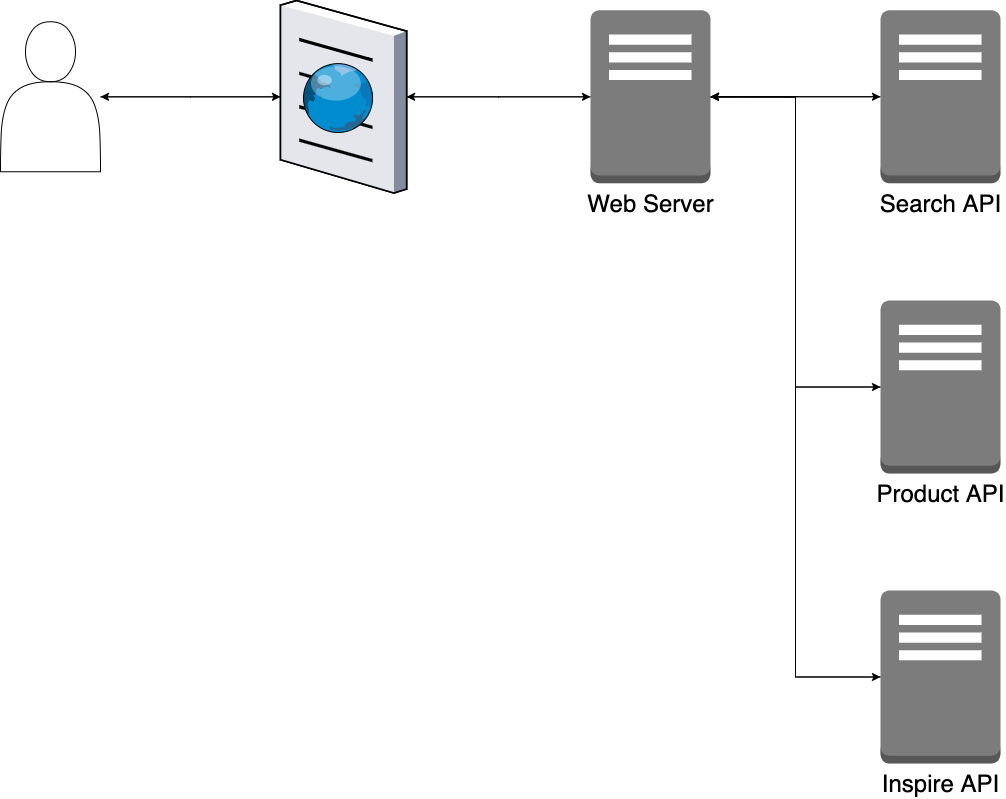

The diagram above was exported from draw.io. Its source (the exported page's mxGraphModel, read from the mxfile embedded in the PNG):
<mxGraphModel dx="877" dy="670" grid="1" gridSize="10" guides="1" tooltips="1" connect="1" arrows="1" fold="1" page="1" pageScale="1" pageWidth="850" pageHeight="1100" math="0" shadow="0">
  <root>
    <mxCell id="0" />
    <mxCell id="1" parent="0" />
    <mxCell id="120" style="edgeStyle=orthogonalEdgeStyle;rounded=0;orthogonalLoop=1;jettySize=auto;html=1;" edge="1" parent="1" source="110" target="111">
      <mxGeometry relative="1" as="geometry" />
    </mxCell>
    <mxCell id="138" style="edgeStyle=orthogonalEdgeStyle;rounded=0;orthogonalLoop=1;jettySize=auto;html=1;" edge="1" parent="1" source="110" target="118">
      <mxGeometry relative="1" as="geometry" />
    </mxCell>
    <mxCell id="110" value="" style="verticalLabelPosition=bottom;aspect=fixed;html=1;verticalAlign=top;strokeColor=none;align=center;outlineConnect=0;shape=mxgraph.citrix.browser;" vertex="1" parent="1">
      <mxGeometry x="580" y="220" width="126.12" height="192.5" as="geometry" />
    </mxCell>
    <mxCell id="128" style="edgeStyle=orthogonalEdgeStyle;rounded=0;orthogonalLoop=1;jettySize=auto;html=1;" edge="1" parent="1" source="111" target="121">
      <mxGeometry relative="1" as="geometry" />
    </mxCell>
    <mxCell id="130" style="edgeStyle=orthogonalEdgeStyle;rounded=0;orthogonalLoop=1;jettySize=auto;html=1;entryX=0;entryY=0.5;entryDx=0;entryDy=0;entryPerimeter=0;" edge="1" parent="1" source="111" target="122">
      <mxGeometry relative="1" as="geometry" />
    </mxCell>
    <mxCell id="136" style="edgeStyle=orthogonalEdgeStyle;rounded=0;orthogonalLoop=1;jettySize=auto;html=1;entryX=0;entryY=0.5;entryDx=0;entryDy=0;entryPerimeter=0;" edge="1" parent="1" source="111" target="123">
      <mxGeometry relative="1" as="geometry" />
    </mxCell>
    <mxCell id="137" style="edgeStyle=orthogonalEdgeStyle;rounded=0;orthogonalLoop=1;jettySize=auto;html=1;" edge="1" parent="1" source="111" target="110">
      <mxGeometry relative="1" as="geometry" />
    </mxCell>
    <mxCell id="111" value="&lt;font style=&quot;font-size: 24px&quot;&gt;Web Server&lt;/font&gt;" style="outlineConnect=0;dashed=0;verticalLabelPosition=bottom;verticalAlign=top;align=center;html=1;shape=mxgraph.aws3.traditional_server;fillColor=#7D7C7C;gradientColor=none;" vertex="1" parent="1">
      <mxGeometry x="890" y="229.75" width="120" height="173" as="geometry" />
    </mxCell>
    <mxCell id="119" style="edgeStyle=orthogonalEdgeStyle;rounded=0;orthogonalLoop=1;jettySize=auto;html=1;" edge="1" parent="1" source="118" target="110">
      <mxGeometry relative="1" as="geometry" />
    </mxCell>
    <mxCell id="118" value="" style="shape=actor;whiteSpace=wrap;html=1;" vertex="1" parent="1">
      <mxGeometry x="300" y="241.25" width="100" height="150" as="geometry" />
    </mxCell>
    <mxCell id="129" style="edgeStyle=orthogonalEdgeStyle;rounded=0;orthogonalLoop=1;jettySize=auto;html=1;" edge="1" parent="1" source="121" target="111">
      <mxGeometry relative="1" as="geometry" />
    </mxCell>
    <mxCell id="121" value="&lt;font style=&quot;font-size: 24px&quot;&gt;Search API&lt;/font&gt;" style="outlineConnect=0;dashed=0;verticalLabelPosition=bottom;verticalAlign=top;align=center;html=1;shape=mxgraph.aws3.traditional_server;fillColor=#7D7C7C;gradientColor=none;" vertex="1" parent="1">
      <mxGeometry x="1180" y="229.75" width="120" height="173" as="geometry" />
    </mxCell>
    <mxCell id="132" style="edgeStyle=orthogonalEdgeStyle;rounded=0;orthogonalLoop=1;jettySize=auto;html=1;entryX=1;entryY=0.5;entryDx=0;entryDy=0;entryPerimeter=0;" edge="1" parent="1" source="122" target="111">
      <mxGeometry relative="1" as="geometry" />
    </mxCell>
    <mxCell id="122" value="&lt;font style=&quot;font-size: 24px&quot;&gt;Product API&lt;/font&gt;" style="outlineConnect=0;dashed=0;verticalLabelPosition=bottom;verticalAlign=top;align=center;html=1;shape=mxgraph.aws3.traditional_server;fillColor=#7D7C7C;gradientColor=none;" vertex="1" parent="1">
      <mxGeometry x="1180" y="520" width="120" height="173" as="geometry" />
    </mxCell>
    <mxCell id="134" style="edgeStyle=orthogonalEdgeStyle;rounded=0;orthogonalLoop=1;jettySize=auto;html=1;entryX=1;entryY=0.5;entryDx=0;entryDy=0;entryPerimeter=0;" edge="1" parent="1" source="123" target="111">
      <mxGeometry relative="1" as="geometry" />
    </mxCell>
    <mxCell id="123" value="&lt;font style=&quot;font-size: 24px&quot;&gt;Inspire API&lt;/font&gt;" style="outlineConnect=0;dashed=0;verticalLabelPosition=bottom;verticalAlign=top;align=center;html=1;shape=mxgraph.aws3.traditional_server;fillColor=#7D7C7C;gradientColor=none;" vertex="1" parent="1">
      <mxGeometry x="1180" y="810" width="120" height="173" as="geometry" />
    </mxCell>
  </root>
</mxGraphModel>